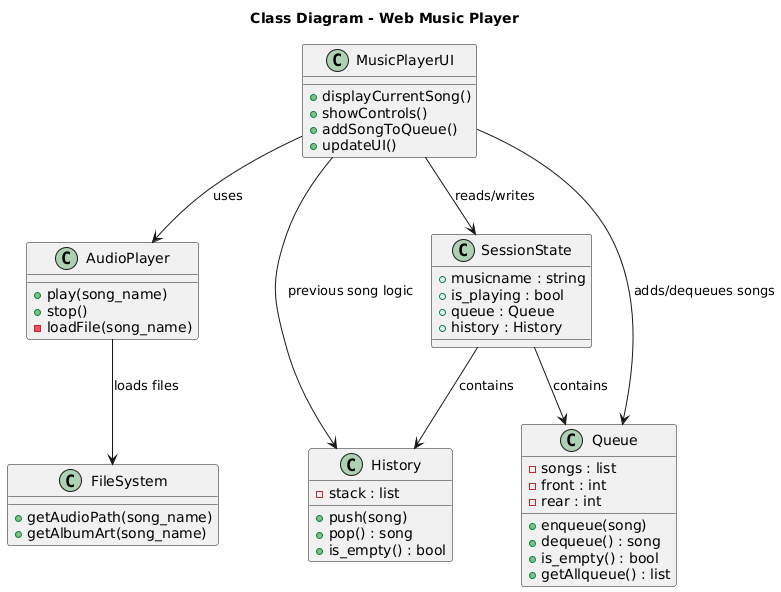

The diagram above was rendered by PlantUML. Its source (embedded in the PNG):
@startuml
title Class Diagram - Web Music Player

class MusicPlayerUI {
    +displayCurrentSong()
    +showControls()
    +addSongToQueue()
    +updateUI()
}

class AudioPlayer {
    +play(song_name)
    +stop()
    -loadFile(song_name)
}

class Queue {
    -songs : list
    -front : int
    -rear : int
    +enqueue(song)
    +dequeue() : song
    +is_empty() : bool
    +getAllqueue() : list
}

class History {
    -stack : list
    +push(song)
    +pop() : song
    +is_empty() : bool
}

class SessionState {
    +musicname : string
    +is_playing : bool
    +queue : Queue
    +history : History
}

class FileSystem {
    +getAudioPath(song_name)
    +getAlbumArt(song_name)
}

' Relationships
MusicPlayerUI --> AudioPlayer : uses
MusicPlayerUI --> SessionState : reads/writes
SessionState --> Queue : contains
SessionState --> History : contains
AudioPlayer --> FileSystem : loads files
MusicPlayerUI --> Queue : adds/dequeues songs
MusicPlayerUI --> History : previous song logic
@enduml